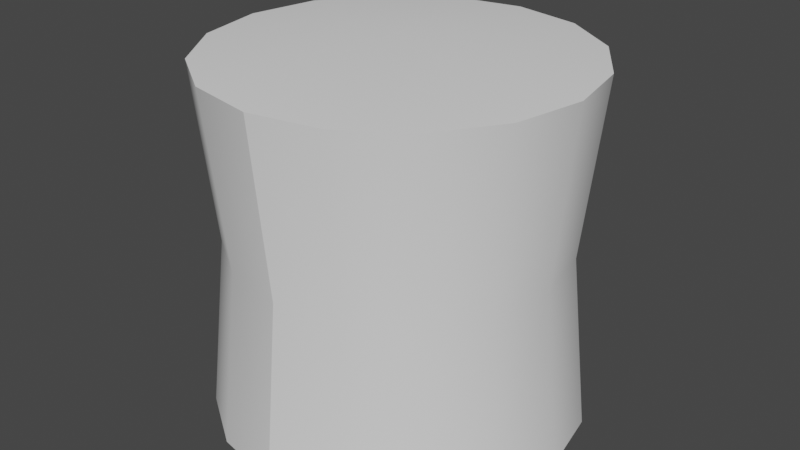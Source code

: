 # Source: paint-bucket.blend  (saved by Blender 2.90.8; exported with 4.5.12 LTS)
import bpy
from mathutils import Matrix  # noqa: F401  (used for matrix-valued properties, if any)

bpy.ops.wm.read_factory_settings(use_empty=True)
scene = bpy.context.scene
scene.name = 'Scene'

# ---- collections
col_collection = bpy.data.collections.new('Collection'); scene.collection.children.link(col_collection)

# ---- world
world_world = bpy.data.worlds.new('World'); scene.world = world_world
world_world.use_nodes = True; world_world.node_tree.nodes.clear()
_N = world_world.node_tree.nodes; _L = world_world.node_tree.links
n0 = _N.new('ShaderNodeOutputWorld'); n0.name = 'World Output'; n0.location = (300, 300)
n1 = _N.new('ShaderNodeBackground'); n1.name = 'Background'; n1.location = (10, 300)
n1.inputs[0].default_value = (0.05088, 0.05088, 0.05088, 1.0)
_L.new(n1.outputs[0], n0.inputs[0])
n0.is_active_output = True
world_world.color = (0.05088, 0.05088, 0.05088)
world_world.use_sun_shadow = False
world_world.sun_shadow_jitter_overblur = 0.0

# ---- meshes
me_paint_bucket = bpy.data.meshes.new('paint-bucket')
me_paint_bucket.from_pydata([(-0.07654, 0.1848, 0.0), (-0.07654, 0.1848, 0.384), (-0.1848, -0.07654, 0.384), (-3.02e-08, -0.2, 0.384), (-1.565e-08, -1.956e-09, 0.4032), (-0.1848, 0.07654, 0.0), (-0.1848, -0.07654, 0.0), (-0.1414, -0.1414, 0.0), (-0.07654, -0.1848, 0.0), (-1.565e-08, 0.0, 0.0), (-0.1414, 0.1414, 0.384), (-0.1848, 0.07654, 0.384), (-0.2, -8.742e-09, 0.384), (-0.1414, -0.1414, 0.384), (-0.07654, -0.1848, 0.384), (-0.1414, 0.1414, 0.0), (-0.2, -8.742e-09, 0.0), (-3.02e-08, -0.2, 0.0), (0.1848, 0.07654, 0.384), (0.2, -8.742e-09, 0.384), (0.1848, -0.07654, 0.384), (0.1414, -0.1414, 0.384), (0.07654, 0.1848, 0.0), (0.1848, 0.07654, 0.0), (0.2, -8.742e-09, 0.0), (-0.1848, 0.07654, 0.384), (-0.1414, 0.1414, 0.384), (-0.2, -8.742e-09, 0.384), (-0.07654, -0.1848, 0.384), (-0.1414, -0.1414, 0.384), (-0.07654, 0.1848, 0.384), (0.0, 0.2, 0.384), (0.07654, 0.1848, 0.384), (0.07654, -0.1848, 0.384), (-3.02e-08, -0.2, 0.384), (0.1414, 0.1414, 0.384), (-0.07654, 0.1848, 0.0), (0.0, 0.2, 0.0), (-0.1414, -0.1414, 0.0), (-0.1848, -0.07654, 0.0), (-0.07654, -0.1848, 0.0), (0.1414, -0.1414, 0.0), (0.07654, -0.1848, 0.0), (0.1848, -0.07654, 0.0), (-0.1848, -0.07654, 0.384), (-0.1414, 0.1414, 0.0), (-0.1848, 0.07654, 0.0), (-0.2, -8.742e-09, 0.0), (-3.02e-08, -0.2, 0.0), (0.1414, 0.1414, 0.0), (0.1663, -0.06888, 0.192), (0.18, 2.412e-08, 0.192), (0.0, 0.2, 0.384), (0.1273, -0.1273, 0.192), (0.0, 0.2, 0.0), (1.748e-08, -0.2, 0.0), (1.748e-08, -0.2, 0.384), (1.271e-08, 0.2, 0.0), (0.2, 2.623e-08, 0.0), (0.1414, -0.1414, 0.0), (0.1414, 0.1414, 0.384), (0.07654, 0.1848, 0.384), (0.2, 2.623e-08, 0.384), (0.1414, -0.1414, 0.384), (0.1848, -0.07654, 0.384), (0.07654, 0.1848, 0.0), (-0.1273, 0.1273, 0.192), (-0.18, -8.38e-09, 0.192), (-0.1663, 0.06888, 0.192), (-0.06888, -0.1663, 0.192), (-0.1273, -0.1273, 0.192), (-0.06888, 0.1663, 0.192), (-0.1663, -0.06888, 0.192), (-2.764e-08, -0.18, 0.192), (0.1414, 0.1414, 0.0), (0.1848, 0.07654, 0.0), (0.1848, -0.07654, 0.0), (1.271e-08, 0.2, 0.384), (0.1848, 0.07654, 0.384), (0.07654, -0.1848, 0.384), (-4.657e-10, 0.18, 0.192), (0.07654, -0.1848, 0.0), (0.06888, 0.1663, 0.192), (0.1273, 0.1273, 0.192), (0.06888, -0.1663, 0.192), (0.1663, 0.06888, 0.192), (1.191e-08, 0.18, 0.192), (1.62e-08, -0.18, 0.192)], [], [(68, 66, 45, 5), (69, 70, 7, 8), (70, 72, 6, 7), (66, 26, 1, 71), (72, 2, 27, 67), (73, 3, 28, 69), (67, 68, 5, 47), (44, 4, 12), (18, 4, 19), (13, 4, 44), (35, 4, 18), (14, 4, 13), (32, 4, 35), (34, 4, 14), (30, 4, 31), (31, 4, 32), (33, 4, 34), (10, 4, 30), (21, 4, 33), (11, 4, 10), (20, 4, 21), (12, 4, 11), (19, 4, 20), (23, 9, 49), (38, 9, 40), (49, 9, 22), (40, 9, 17), (37, 9, 36), (22, 9, 37), (17, 9, 42), (36, 9, 15), (42, 9, 41), (15, 9, 46), (41, 9, 43), (46, 9, 16), (43, 9, 24), (16, 9, 39), (24, 9, 23), (39, 9, 38), (71, 1, 52, 80), (64, 63, 53, 50), (61, 60, 83, 82), (60, 78, 85, 83), (59, 53, 84, 81), (75, 85, 51, 58), (57, 86, 82, 65), (62, 64, 50, 51), (81, 84, 87, 55), (84, 79, 56, 87), (51, 50, 76, 58), (86, 77, 61, 82), (85, 78, 62, 51), (53, 63, 79, 84), (83, 85, 75, 74), (82, 83, 74, 65), (50, 53, 59, 76), (0, 71, 80, 54), (27, 25, 68, 67), (48, 73, 69, 8), (6, 72, 67, 47), (45, 66, 71, 0), (29, 2, 72, 70), (28, 29, 70, 69), (25, 26, 66, 68)])
me_paint_bucket.polygons.foreach_set('use_smooth', [True] * 64)
_uv = me_paint_bucket.uv_layers.new(name='UVMap')
_uv.uv.foreach_set('vector', [0.4124, 0.2497, 0.3162, 0.2497, 0.3162, 0.01299, 0.4124, 0.01299, 0.7973, 0.2497, 0.7011, 0.2497, 0.7011, 0.01299, 0.7973, 0.01299, 0.7011, 0.2497, 0.6049, 0.2497, 0.6049, 0.01299, 0.7011, 0.01299, 0.3162, 0.2497, 0.3162, 0.4864, 0.22, 0.4864, 0.22, 0.2497, 0.6049, 0.2497, 0.6049, 0.4864, 0.5086, 0.4864, 0.5086, 0.2497, 0.8935, 0.2497, 0.8935, 0.4864, 0.7973, 0.4864, 0.7973, 0.2497, 0.5086, 0.2497, 0.4124, 0.2497, 0.4124, 0.01299, 0.5086, 0.01299, 0.6073, 0.9501, 0.7446, 0.7446, 0.6964, 0.987, 0.8819, 0.5391, 0.7446, 0.7446, 0.7928, 0.5022, 0.5391, 0.8819, 0.7446, 0.7446, 0.6073, 0.9501, 0.9501, 0.6073, 0.7446, 0.7446, 0.8819, 0.5391, 0.5022, 0.7928, 0.7446, 0.7446, 0.5391, 0.8819, 0.987, 0.6964, 0.7446, 0.7446, 0.9501, 0.6073, 0.5022, 0.6964, 0.7446, 0.7446, 0.5022, 0.7928, 0.9501, 0.8819, 0.7446, 0.7446, 0.987, 0.7928, 0.987, 0.7928, 0.7446, 0.7446, 0.987, 0.6964, 0.5391, 0.6073, 0.7446, 0.7446, 0.5022, 0.6964, 0.8819, 0.9501, 0.7446, 0.7446, 0.9501, 0.8819, 0.6073, 0.5391, 0.7446, 0.7446, 0.5391, 0.6073, 0.7928, 0.987, 0.7446, 0.7446, 0.8819, 0.9501, 0.6964, 0.5022, 0.7446, 0.7446, 0.6073, 0.5391, 0.6964, 0.987, 0.7446, 0.7446, 0.7928, 0.987, 0.7928, 0.5022, 0.7446, 0.7446, 0.6964, 0.5022, 0.002736, 0.7921, 0.2446, 0.744, 0.03956, 0.881, 0.4496, 0.607, 0.2446, 0.744, 0.3816, 0.539, 0.03956, 0.881, 0.2446, 0.744, 0.1076, 0.949, 0.3816, 0.539, 0.2446, 0.744, 0.2927, 0.5022, 0.1965, 0.9859, 0.2446, 0.744, 0.2927, 0.9859, 0.1076, 0.949, 0.2446, 0.744, 0.1965, 0.9859, 0.2927, 0.5022, 0.2446, 0.744, 0.1965, 0.5022, 0.2927, 0.9859, 0.2446, 0.744, 0.3816, 0.949, 0.1965, 0.5022, 0.2446, 0.744, 0.1076, 0.539, 0.3816, 0.949, 0.2446, 0.744, 0.4496, 0.881, 0.1076, 0.539, 0.2446, 0.744, 0.03956, 0.607, 0.4496, 0.881, 0.2446, 0.744, 0.4864, 0.7921, 0.03956, 0.607, 0.2446, 0.744, 0.002736, 0.6959, 0.4864, 0.7921, 0.2446, 0.744, 0.4864, 0.6959, 0.002736, 0.6959, 0.2446, 0.744, 0.002736, 0.7921, 0.4864, 0.6959, 0.2446, 0.744, 0.4496, 0.607, 0.22, 0.2497, 0.22, 0.4864, 0.1238, 0.4864, 0.1238, 0.2497, 0.4124, 0.4864, 0.3162, 0.4864, 0.3162, 0.2497, 0.4124, 0.2497, 0.7973, 0.4864, 0.7011, 0.4864, 0.7011, 0.2497, 0.7973, 0.2497, 0.7011, 0.4864, 0.6049, 0.4864, 0.6049, 0.2497, 0.7011, 0.2497, 0.3162, 0.01299, 0.3162, 0.2497, 0.22, 0.2497, 0.22, 0.01299, 0.6049, 0.01299, 0.6049, 0.2497, 0.5086, 0.2497, 0.5086, 0.01299, 0.8935, 0.01299, 0.8935, 0.2497, 0.7973, 0.2497, 0.7973, 0.01299, 0.5086, 0.4864, 0.4124, 0.4864, 0.4124, 0.2497, 0.5086, 0.2497, 0.22, 0.01299, 0.22, 0.2497, 0.1238, 0.2497, 0.1238, 0.01299, 0.22, 0.2497, 0.22, 0.4864, 0.1238, 0.4864, 0.1238, 0.2497, 0.5086, 0.2497, 0.4124, 0.2497, 0.4124, 0.01299, 0.5086, 0.01299, 0.8935, 0.2497, 0.8935, 0.4864, 0.7973, 0.4864, 0.7973, 0.2497, 0.6049, 0.2497, 0.6049, 0.4864, 0.5086, 0.4864, 0.5086, 0.2497, 0.3162, 0.2497, 0.3162, 0.4864, 0.22, 0.4864, 0.22, 0.2497, 0.7011, 0.2497, 0.6049, 0.2497, 0.6049, 0.01299, 0.7011, 0.01299, 0.7973, 0.2497, 0.7011, 0.2497, 0.7011, 0.01299, 0.7973, 0.01299, 0.4124, 0.2497, 0.3162, 0.2497, 0.3162, 0.01299, 0.4124, 0.01299, 0.22, 0.01299, 0.22, 0.2497, 0.1238, 0.2497, 0.1238, 0.01299, 0.5086, 0.4864, 0.4124, 0.4864, 0.4124, 0.2497, 0.5086, 0.2497, 0.8935, 0.01299, 0.8935, 0.2497, 0.7973, 0.2497, 0.7973, 0.01299, 0.6049, 0.01299, 0.6049, 0.2497, 0.5086, 0.2497, 0.5086, 0.01299, 0.3162, 0.01299, 0.3162, 0.2497, 0.22, 0.2497, 0.22, 0.01299, 0.7011, 0.4864, 0.6049, 0.4864, 0.6049, 0.2497, 0.7011, 0.2497, 0.7973, 0.4864, 0.7011, 0.4864, 0.7011, 0.2497, 0.7973, 0.2497, 0.4124, 0.4864, 0.3162, 0.4864, 0.3162, 0.2497, 0.4124, 0.2497])
me_paint_bucket.use_remesh_fix_poles = True
me_paint_bucket.use_remesh_preserve_attributes = False
me_paint_bucket.use_mirror_vertex_groups = False
me_paint_bucket.update()

# ---- objects
ob_paint_bucket = bpy.data.objects.new('paint-bucket', me_paint_bucket)

# ---- transforms, parenting, visibility, modifiers, constraints
ob_paint_bucket.location = (0.0, 0.0, 0.0)
ob_paint_bucket.lineart.crease_threshold = 0.0

# ---- collection membership
col_collection.objects.link(ob_paint_bucket)

# ---- scene / render settings (as saved in the file)
scene.frame_start = 1; scene.frame_end = 250; scene.frame_set(0)
scene.render.engine = 'BLENDER_EEVEE_NEXT'
scene.cycles.use_denoising = False
scene.cycles.samples = 128
scene.cycles.sampling_pattern = 'TABULATED_SOBOL'
scene.cycles.use_adaptive_sampling = False
scene.cycles.use_light_tree = False
scene.view_settings.view_transform = 'Filmic'
bpy.context.view_layer.update()

# ---- added for rendering (the .blend has no active camera and no usable light): camera, sun
cam_auto = bpy.data.cameras.new('AutoCamera')
cam_auto.lens = 50.0
cam_auto.sensor_width = 36.0
cam_auto.clip_end = 1000.0
ob_auto_camera = bpy.data.objects.new('AutoCamera', cam_auto)
scene.collection.objects.link(ob_auto_camera)
ob_auto_camera.location = (0.642728, -0.771274, 0.715783)
ob_auto_camera.rotation_euler = (1.09748, -7.21219e-08, 0.694738)
scene.camera = ob_auto_camera
light_auto_sun = bpy.data.lights.new('AutoSun', 'SUN')
light_auto_sun.energy = 3.0
light_auto_sun.angle = 0.0523599
ob_auto_sun = bpy.data.objects.new('AutoSun', light_auto_sun)
scene.collection.objects.link(ob_auto_sun)
ob_auto_sun.rotation_euler = (0.872665, 0.174533, 0.523599)
bpy.context.view_layer.update()
